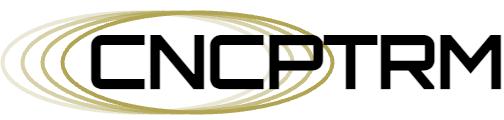

The diagram above was exported from draw.io. Its source (the exported page's mxGraphModel, read from the mxfile embedded in the PNG):
<mxGraphModel dx="887" dy="746" grid="1" gridSize="10" guides="1" tooltips="1" connect="1" arrows="1" fold="1" page="1" pageScale="1" pageWidth="827" pageHeight="1169" math="0" shadow="0">
  <root>
    <mxCell id="0" />
    <mxCell id="1" parent="0" />
    <mxCell id="2" value="" style="ellipse;whiteSpace=wrap;html=1;fillColor=none;strokeColor=#B1A553;strokeWidth=4;perimeterSpacing=5;" vertex="1" parent="1">
      <mxGeometry x="180" y="270" width="270" height="100" as="geometry" />
    </mxCell>
    <mxCell id="3" value="" style="ellipse;whiteSpace=wrap;html=1;fillColor=none;strokeColor=#B1A553;strokeWidth=4;perimeterSpacing=5;opacity=75;" vertex="1" parent="1">
      <mxGeometry x="160" y="270" width="270" height="100" as="geometry" />
    </mxCell>
    <mxCell id="4" value="" style="ellipse;whiteSpace=wrap;html=1;fillColor=none;strokeColor=#B1A553;strokeWidth=4;perimeterSpacing=5;opacity=50;" vertex="1" parent="1">
      <mxGeometry x="140" y="270" width="270" height="100" as="geometry" />
    </mxCell>
    <mxCell id="5" value="" style="ellipse;whiteSpace=wrap;html=1;fillColor=none;strokeColor=#B1A553;strokeWidth=4;perimeterSpacing=5;opacity=25;" vertex="1" parent="1">
      <mxGeometry x="120" y="270" width="270" height="100" as="geometry" />
    </mxCell>
    <mxCell id="6" value="&lt;font style=&quot;font-size: 72px;&quot; data-font-src=&quot;https://fonts.googleapis.com/css?family=Orbitron&quot; face=&quot;Orbitron&quot;&gt;&lt;b style=&quot;&quot;&gt;CNCPTRM&lt;/b&gt;&lt;/font&gt;" style="text;whiteSpace=wrap;html=1;verticalAlign=middle;align=center;" vertex="1" parent="1">
      <mxGeometry x="239" y="258" width="350" height="120" as="geometry" />
    </mxCell>
  </root>
</mxGraphModel>